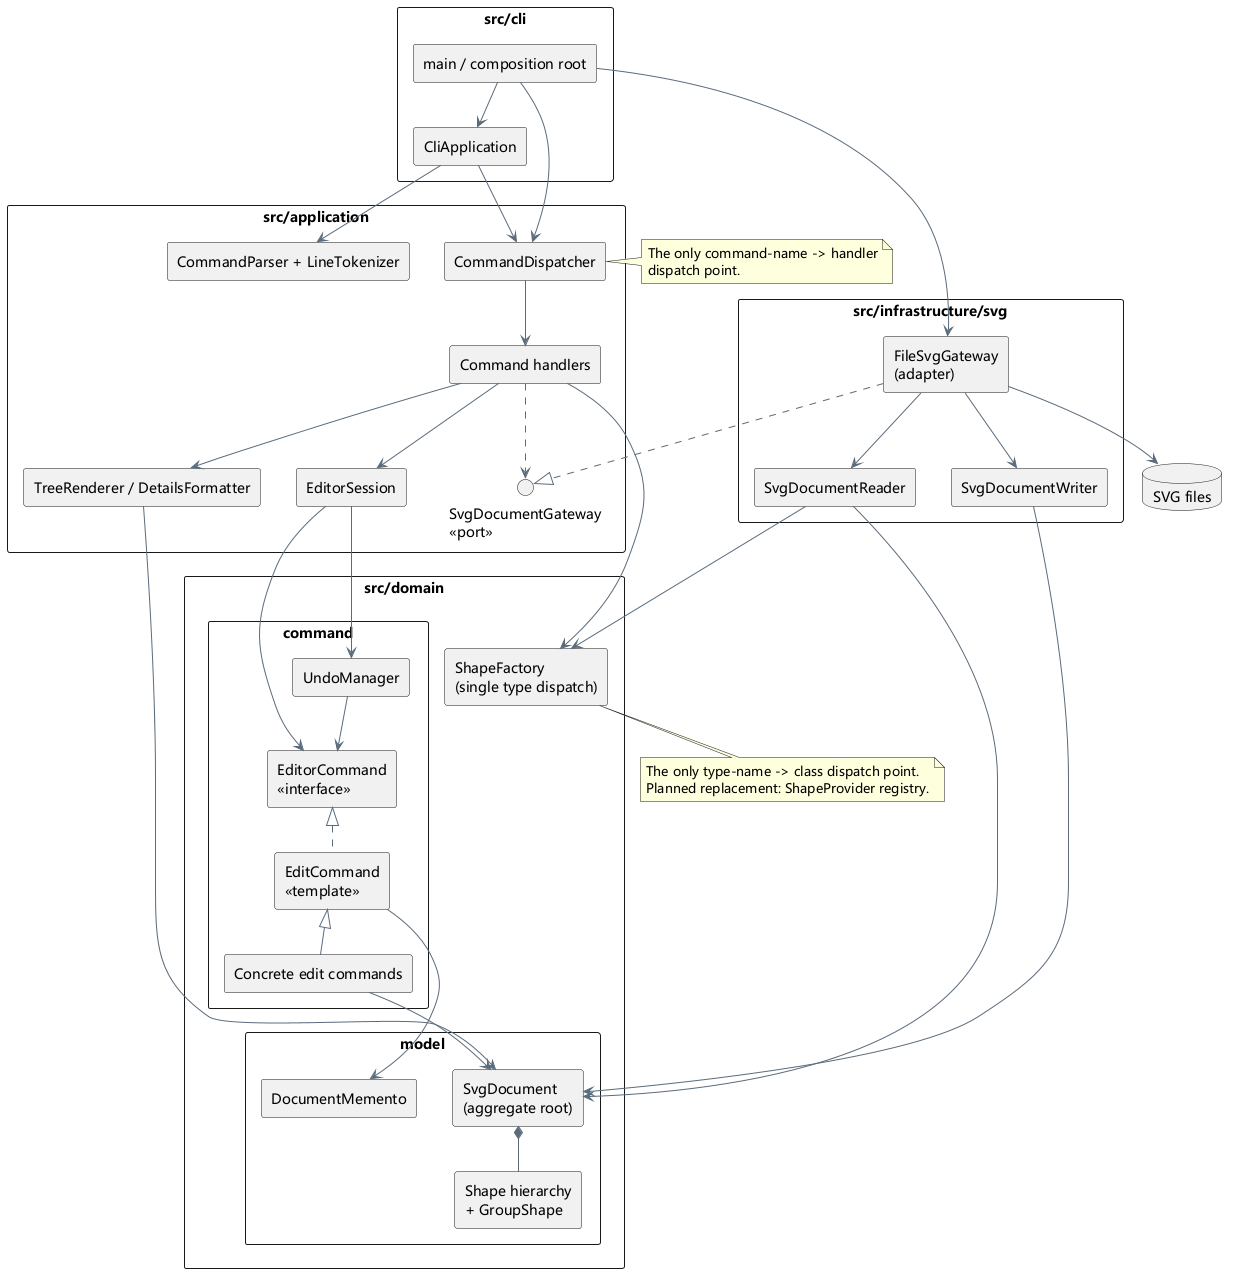

The diagram above was rendered by PlantUML. Its source (embedded in the PNG):
@startuml
skinparam packageStyle rectangle
skinparam componentStyle rectangle
skinparam shadowing false
skinparam defaultFontName "Microsoft YaHei"
skinparam arrowColor #5A6B7B
skinparam nodesep 35
skinparam ranksep 45
hide stereotype
top to bottom direction

package "src/cli" as cli {
  [main / composition root] as MAIN
  [CliApplication] as CLI_APP
}

package "src/application" as app {
  [CommandParser + LineTokenizer] as PARSER
  [CommandDispatcher] as DISPATCHER
  [Command handlers] as HANDLERS
  [EditorSession] as SESSION
  [TreeRenderer / DetailsFormatter] as DISPLAY
  interface "SvgDocumentGateway\n<<port>>" as GATEWAY
}

package "src/domain" as domain {
  package "model" {
    [SvgDocument\n(aggregate root)] as DOCUMENT
    [Shape hierarchy\n+ GroupShape] as SHAPES
    [DocumentMemento] as MEMENTO
  }
  package "command" {
    [EditorCommand\n<<interface>>] as COMMAND
    [EditCommand\n<<template>>] as EDIT_COMMAND
    [Concrete edit commands] as CONCRETE
    [UndoManager] as UNDO
  }
  [ShapeFactory\n(single type dispatch)] as FACTORY
}

package "src/infrastructure/svg" as infra {
  [FileSvgGateway\n(adapter)] as FILE_GATEWAY
  [SvgDocumentReader] as READER
  [SvgDocumentWriter] as WRITER
}

database "SVG files" as FILES

MAIN --> CLI_APP
MAIN --> DISPATCHER
MAIN --> FILE_GATEWAY

CLI_APP --> PARSER
CLI_APP --> DISPATCHER
DISPATCHER --> HANDLERS
HANDLERS --> SESSION
HANDLERS --> FACTORY
HANDLERS --> DISPLAY
HANDLERS ..> GATEWAY

SESSION --> COMMAND
SESSION --> UNDO
COMMAND <|.. EDIT_COMMAND
EDIT_COMMAND <|-- CONCRETE
EDIT_COMMAND --> MEMENTO
CONCRETE --> DOCUMENT
UNDO --> COMMAND

DOCUMENT *-- SHAPES
DISPLAY --> DOCUMENT

FILE_GATEWAY ..|> GATEWAY
FILE_GATEWAY --> READER
FILE_GATEWAY --> WRITER
FILE_GATEWAY --> FILES
READER --> FACTORY
READER --> DOCUMENT
WRITER --> DOCUMENT

note bottom of FACTORY
  The only type-name -> class dispatch point.
  Planned replacement: ShapeProvider registry.
end note

note right of DISPATCHER
  The only command-name -> handler
  dispatch point.
end note

@enduml